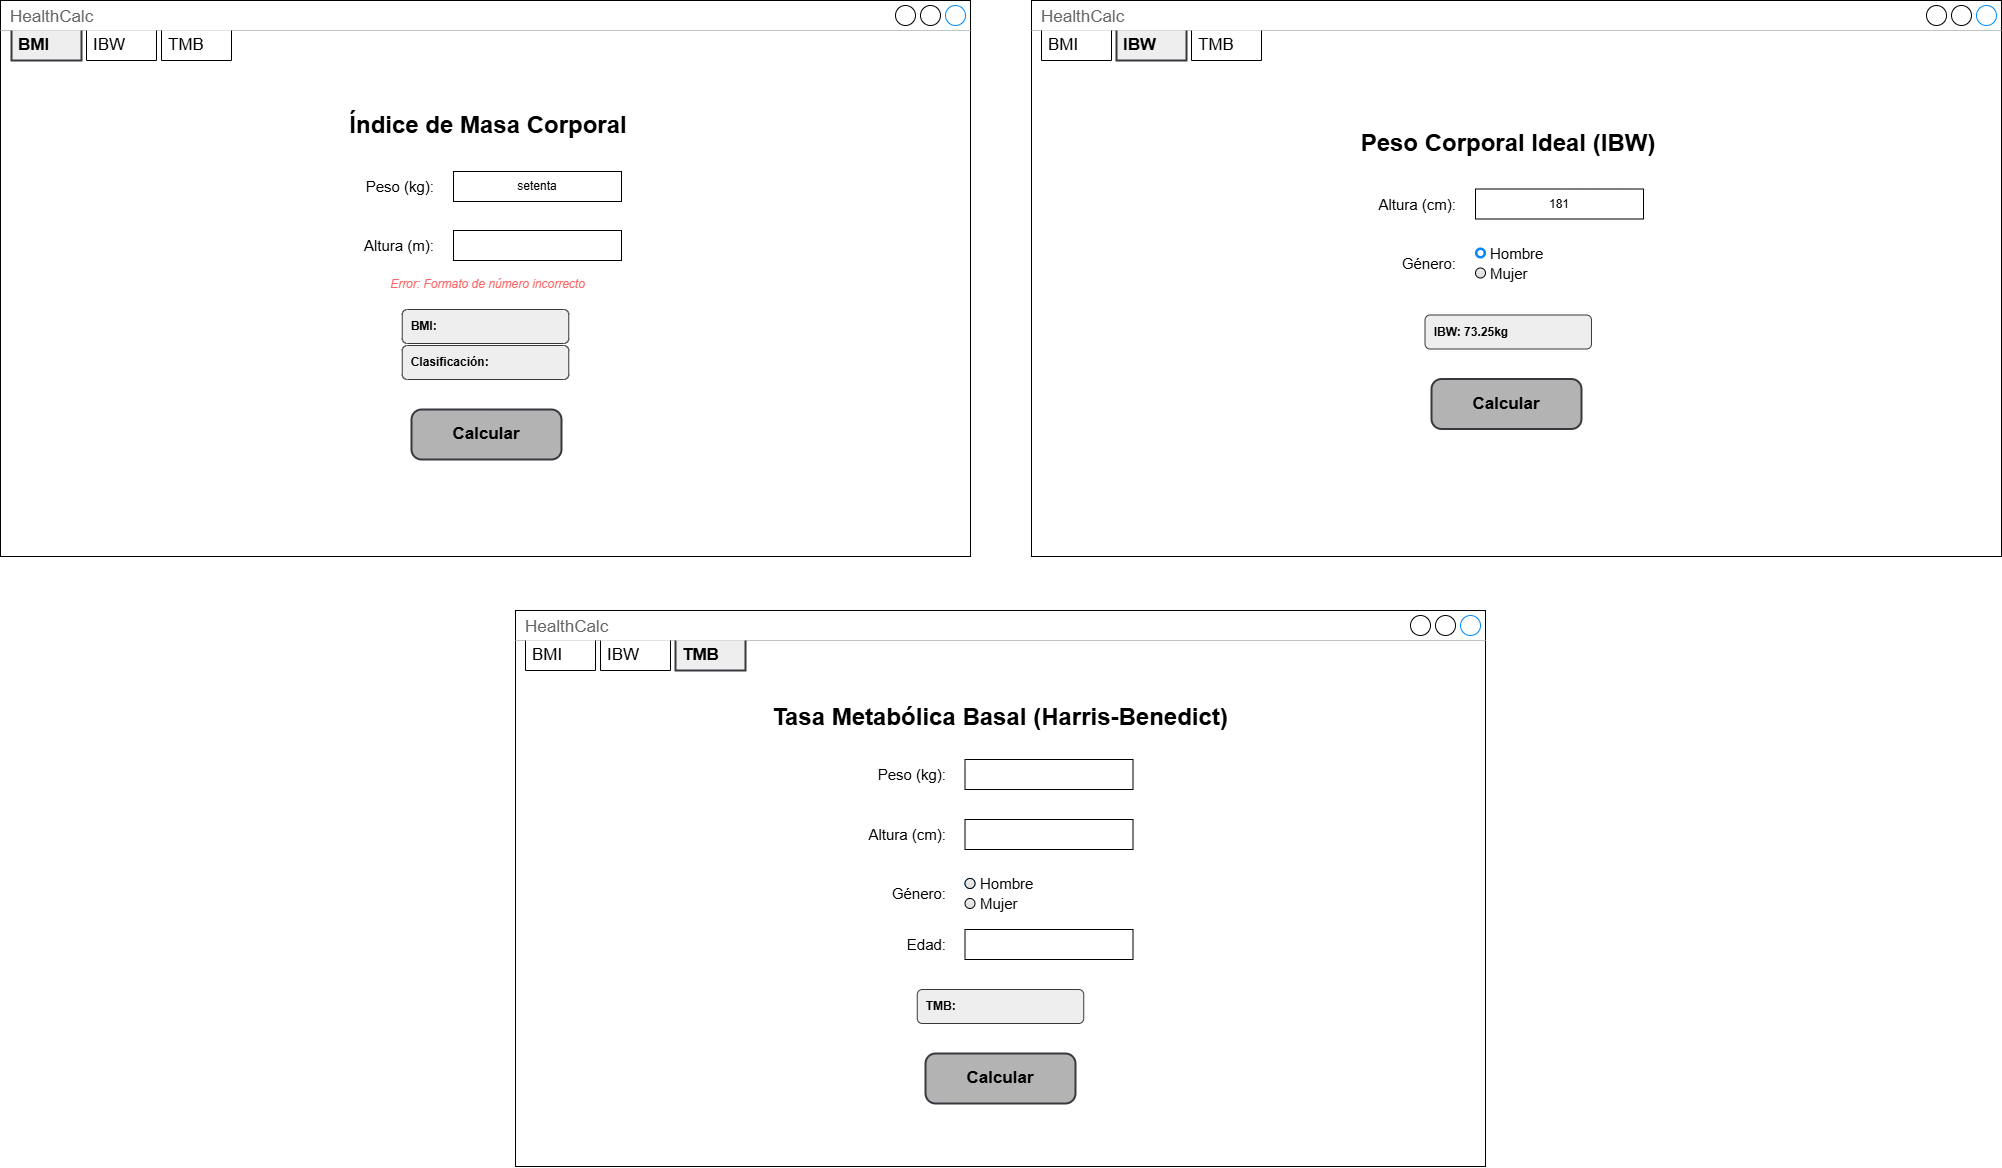

The diagram above was exported from draw.io. Its source (the exported page's mxGraphModel, read from the mxfile embedded in the PNG):
<mxGraphModel dx="2289" dy="420" grid="1" gridSize="10" guides="1" tooltips="1" connect="1" arrows="1" fold="1" page="1" pageScale="1" pageWidth="1169" pageHeight="827" math="0" shadow="0">
  <root>
    <mxCell id="0" />
    <mxCell id="1" parent="0" />
    <mxCell id="zmq8hS9q93U144o_7PBd-31" parent="1" style="strokeWidth=1;shadow=0;dashed=0;align=center;html=1;shape=mxgraph.mockup.containers.window;align=left;verticalAlign=top;spacingLeft=8;strokeColor2=#008cff;strokeColor3=#c4c4c4;fontColor=#666666;mainText=;fontSize=17;labelBackgroundColor=none;whiteSpace=wrap;" value="HealthCalc" vertex="1">
      <mxGeometry height="556" width="970" x="99" y="963" as="geometry" />
    </mxCell>
    <mxCell id="zmq8hS9q93U144o_7PBd-36" parent="1" style="text;html=1;whiteSpace=wrap;strokeColor=none;fillColor=none;align=right;verticalAlign=middle;rounded=0;fontSize=15;" value="Peso (kg):" vertex="1">
      <mxGeometry height="30" width="90" x="445" y="1134" as="geometry" />
    </mxCell>
    <mxCell id="zmq8hS9q93U144o_7PBd-37" parent="1" style="text;html=1;whiteSpace=wrap;strokeColor=none;fillColor=none;align=right;verticalAlign=middle;rounded=0;fontSize=15;" value="Altura (m):" vertex="1">
      <mxGeometry height="30" width="100" x="435" y="1193" as="geometry" />
    </mxCell>
    <mxCell id="zmq8hS9q93U144o_7PBd-38" parent="1" style="rounded=0;whiteSpace=wrap;html=1;align=center;" value="setenta" vertex="1">
      <mxGeometry height="30" width="168" x="552" y="1134" as="geometry" />
    </mxCell>
    <mxCell id="zmq8hS9q93U144o_7PBd-39" parent="1" style="rounded=0;whiteSpace=wrap;html=1;" value="" vertex="1">
      <mxGeometry height="30" width="168" x="552" y="1193" as="geometry" />
    </mxCell>
    <mxCell id="zmq8hS9q93U144o_7PBd-40" parent="1" style="strokeWidth=2;shadow=0;dashed=0;align=center;html=1;shape=mxgraph.mockup.buttons.button;strokeColor=#36393d;mainText=;buttonStyle=round;fontSize=17;fontStyle=1;fillColor=#B3B3B3;whiteSpace=wrap;" value="Calcular" vertex="1">
      <mxGeometry height="50" width="150" x="510" y="1372" as="geometry" />
    </mxCell>
    <mxCell id="zmq8hS9q93U144o_7PBd-41" parent="1" style="text;html=1;whiteSpace=wrap;strokeColor=none;fillColor=none;align=center;verticalAlign=middle;rounded=0;" value="&lt;h1&gt;Índice de Masa Corporal&lt;/h1&gt;" vertex="1">
      <mxGeometry height="30" width="330" x="421.75" y="1073" as="geometry" />
    </mxCell>
    <mxCell id="zmq8hS9q93U144o_7PBd-57" parent="1" style="strokeWidth=1;shadow=0;dashed=0;align=center;html=1;shape=mxgraph.mockup.containers.window;align=left;verticalAlign=top;spacingLeft=8;strokeColor2=#008cff;strokeColor3=#c4c4c4;fontColor=#666666;mainText=;fontSize=17;labelBackgroundColor=none;whiteSpace=wrap;" value="HealthCalc" vertex="1">
      <mxGeometry height="556" width="970" x="1130" y="963" as="geometry" />
    </mxCell>
    <mxCell id="zmq8hS9q93U144o_7PBd-58" parent="1" style="text;html=1;whiteSpace=wrap;strokeColor=none;fillColor=none;align=right;verticalAlign=middle;rounded=0;fontSize=15;" value="Género:" vertex="1">
      <mxGeometry height="30" width="90" x="1467" y="1210.5" as="geometry" />
    </mxCell>
    <mxCell id="zmq8hS9q93U144o_7PBd-59" parent="1" style="text;html=1;whiteSpace=wrap;strokeColor=none;fillColor=none;align=right;verticalAlign=middle;rounded=0;fontSize=15;" value="Altura (cm):" vertex="1">
      <mxGeometry height="30" width="100" x="1457" y="1151.5" as="geometry" />
    </mxCell>
    <mxCell id="zmq8hS9q93U144o_7PBd-60" parent="1" style="rounded=0;whiteSpace=wrap;html=1;" value="181" vertex="1">
      <mxGeometry height="30" width="168" x="1574" y="1151.5" as="geometry" />
    </mxCell>
    <mxCell id="zmq8hS9q93U144o_7PBd-63" parent="1" style="text;html=1;whiteSpace=wrap;strokeColor=none;fillColor=none;align=center;verticalAlign=middle;rounded=0;" value="&lt;h1&gt;Peso Corporal Ideal (IBW)&lt;/h1&gt;" vertex="1">
      <mxGeometry height="30" width="380" x="1416.75" y="1090.5" as="geometry" />
    </mxCell>
    <mxCell id="zmq8hS9q93U144o_7PBd-78" parent="1" style="html=1;shadow=0;dashed=0;shape=mxgraph.bootstrap.radioButton2;labelPosition=right;verticalLabelPosition=middle;align=left;verticalAlign=middle;gradientColor=#DEDEDE;fillColor=#EDEDED;checked=1;spacing=5;checkedFill=#0085FC;checkedStroke=#ffffff;sketch=0;fontSize=15;" value="Hombre" vertex="1">
      <mxGeometry height="10" width="10" x="1574" y="1210.5" as="geometry" />
    </mxCell>
    <mxCell id="zmq8hS9q93U144o_7PBd-79" parent="1" style="html=1;shadow=0;dashed=0;shape=mxgraph.bootstrap.radioButton2;labelPosition=right;verticalLabelPosition=middle;align=left;verticalAlign=middle;gradientColor=#DEDEDE;fillColor=#EDEDED;checked=0;spacing=5;checkedFill=#0085FC;checkedStroke=#ffffff;sketch=0;fontSize=15;" value="Mujer" vertex="1">
      <mxGeometry height="10" width="10" x="1574" y="1230.5" as="geometry" />
    </mxCell>
    <mxCell id="zmq8hS9q93U144o_7PBd-82" parent="1" style="strokeWidth=1;shadow=0;dashed=0;align=center;html=1;shape=mxgraph.mockup.containers.window;align=left;verticalAlign=top;spacingLeft=8;strokeColor2=#008cff;strokeColor3=#c4c4c4;fontColor=#666666;mainText=;fontSize=17;labelBackgroundColor=none;whiteSpace=wrap;" value="HealthCalc" vertex="1">
      <mxGeometry height="556" width="970" x="614" y="1573" as="geometry" />
    </mxCell>
    <mxCell id="zmq8hS9q93U144o_7PBd-83" parent="1" style="text;html=1;whiteSpace=wrap;strokeColor=none;fillColor=none;align=right;verticalAlign=middle;rounded=0;fontSize=15;" value="Género:" vertex="1">
      <mxGeometry height="30" width="90" x="956.5" y="1841" as="geometry" />
    </mxCell>
    <mxCell id="zmq8hS9q93U144o_7PBd-84" parent="1" style="text;html=1;whiteSpace=wrap;strokeColor=none;fillColor=none;align=right;verticalAlign=middle;rounded=0;fontSize=15;" value="Altura (cm):" vertex="1">
      <mxGeometry height="30" width="100" x="946.5" y="1782" as="geometry" />
    </mxCell>
    <mxCell id="zmq8hS9q93U144o_7PBd-85" parent="1" style="rounded=0;whiteSpace=wrap;html=1;" value="" vertex="1">
      <mxGeometry height="30" width="168" x="1063.5" y="1782" as="geometry" />
    </mxCell>
    <mxCell id="zmq8hS9q93U144o_7PBd-87" parent="1" style="text;html=1;whiteSpace=wrap;strokeColor=none;fillColor=none;align=center;verticalAlign=middle;rounded=0;" value="&lt;h1&gt;Tasa Metabólica Basal (Harris-Benedict)&lt;/h1&gt;" vertex="1">
      <mxGeometry height="30" width="500" x="849" y="1665" as="geometry" />
    </mxCell>
    <mxCell id="zmq8hS9q93U144o_7PBd-94" parent="1" style="html=1;shadow=0;dashed=0;shape=mxgraph.bootstrap.radioButton2;labelPosition=right;verticalLabelPosition=middle;align=left;verticalAlign=middle;gradientColor=#DEDEDE;fillColor=#EDEDED;checked=1;spacing=5;checkedFill=#0085FC;checkedStroke=#ffffff;sketch=0;fontSize=15;" value="Hombre" vertex="1">
      <mxGeometry height="10" width="10" x="1063.5" y="1841" as="geometry" />
    </mxCell>
    <mxCell id="zmq8hS9q93U144o_7PBd-95" parent="1" style="html=1;shadow=0;dashed=0;shape=mxgraph.bootstrap.radioButton2;labelPosition=right;verticalLabelPosition=middle;align=left;verticalAlign=middle;gradientColor=#DEDEDE;fillColor=#EDEDED;checked=0;spacing=5;checkedFill=#0085FC;checkedStroke=#ffffff;sketch=0;fontSize=15;" value="Mujer" vertex="1">
      <mxGeometry height="10" width="10" x="1063.5" y="1861" as="geometry" />
    </mxCell>
    <mxCell id="zmq8hS9q93U144o_7PBd-96" parent="1" style="text;html=1;whiteSpace=wrap;strokeColor=none;fillColor=none;align=right;verticalAlign=middle;rounded=0;fontSize=15;" value="Peso (kg):" vertex="1">
      <mxGeometry height="30" width="90" x="956.5" y="1722" as="geometry" />
    </mxCell>
    <mxCell id="zmq8hS9q93U144o_7PBd-97" parent="1" style="rounded=0;whiteSpace=wrap;html=1;" value="" vertex="1">
      <mxGeometry height="30" width="168" x="1063.5" y="1722" as="geometry" />
    </mxCell>
    <mxCell id="zmq8hS9q93U144o_7PBd-98" parent="1" style="text;html=1;whiteSpace=wrap;strokeColor=none;fillColor=none;align=right;verticalAlign=middle;rounded=0;fontSize=15;" value="Edad:" vertex="1">
      <mxGeometry height="30" width="90" x="956.5" y="1892" as="geometry" />
    </mxCell>
    <mxCell id="zmq8hS9q93U144o_7PBd-99" parent="1" style="rounded=0;whiteSpace=wrap;html=1;" value="" vertex="1">
      <mxGeometry height="30" width="168" x="1063.5" y="1892" as="geometry" />
    </mxCell>
    <mxCell id="zmq8hS9q93U144o_7PBd-101" parent="1" style="rounded=1;whiteSpace=wrap;html=1;align=left;fillColor=#eeeeee;strokeColor=#36393d;" value="&lt;b&gt;&amp;nbsp; BMI:&amp;nbsp;&lt;/b&gt;" vertex="1">
      <mxGeometry height="34" width="166.5" x="500.75" y="1272" as="geometry" />
    </mxCell>
    <mxCell id="zmq8hS9q93U144o_7PBd-102" parent="1" style="rounded=1;whiteSpace=wrap;html=1;align=left;fillColor=#eeeeee;strokeColor=#36393d;" value="&lt;b&gt;&amp;nbsp; Clasificación:&amp;nbsp;&lt;/b&gt;" vertex="1">
      <mxGeometry height="34" width="166.5" x="500.75" y="1308" as="geometry" />
    </mxCell>
    <mxCell id="zmq8hS9q93U144o_7PBd-104" parent="1" style="strokeWidth=2;shadow=0;dashed=0;align=center;html=1;shape=mxgraph.mockup.buttons.button;strokeColor=#36393d;mainText=;buttonStyle=round;fontSize=17;fontStyle=1;fillColor=#B3B3B3;whiteSpace=wrap;" value="Calcular" vertex="1">
      <mxGeometry height="50" width="150" x="1530" y="1341.5" as="geometry" />
    </mxCell>
    <mxCell id="zmq8hS9q93U144o_7PBd-105" parent="1" style="rounded=1;whiteSpace=wrap;html=1;align=left;fillColor=#eeeeee;strokeColor=#36393d;" value="&lt;b&gt;&amp;nbsp; IBW: 73.25kg&lt;/b&gt;" vertex="1">
      <mxGeometry height="34" width="166.5" x="1523.5" y="1277.5" as="geometry" />
    </mxCell>
    <mxCell id="zmq8hS9q93U144o_7PBd-107" parent="1" style="strokeWidth=2;shadow=0;dashed=0;align=center;html=1;shape=mxgraph.mockup.buttons.button;strokeColor=#36393d;mainText=;buttonStyle=round;fontSize=17;fontStyle=1;fillColor=#B3B3B3;whiteSpace=wrap;" value="Calcular" vertex="1">
      <mxGeometry height="50" width="150" x="1024" y="2016" as="geometry" />
    </mxCell>
    <mxCell id="zmq8hS9q93U144o_7PBd-108" parent="1" style="rounded=1;whiteSpace=wrap;html=1;align=left;fillColor=#eeeeee;strokeColor=#36393d;" value="&lt;b&gt;&amp;nbsp; TMB:&lt;/b&gt;" vertex="1">
      <mxGeometry height="34" width="166.5" x="1015.75" y="1952" as="geometry" />
    </mxCell>
    <mxCell id="zmq8hS9q93U144o_7PBd-110" parent="1" style="strokeWidth=1;shadow=0;dashed=0;align=center;html=1;shape=mxgraph.mockup.forms.uRect;fontSize=17;align=left;spacingLeft=5;flipV=1;legacyAnchorPoints=0;" value="BMI" vertex="1">
      <mxGeometry height="30" width="70" x="1140" y="993" as="geometry" />
    </mxCell>
    <mxCell id="zmq8hS9q93U144o_7PBd-111" parent="1" style="strokeWidth=2;shadow=0;dashed=0;align=center;html=1;shape=mxgraph.mockup.forms.uRect;fontSize=17;align=left;spacingLeft=5;fontStyle=1;fillColor=#eeeeee;strokeColor=#36393d;flipV=1;legacyAnchorPoints=0;" value="IBW" vertex="1">
      <mxGeometry height="30" width="70" x="1215" y="993" as="geometry" />
    </mxCell>
    <mxCell id="zmq8hS9q93U144o_7PBd-112" parent="1" style="strokeWidth=1;shadow=0;dashed=0;align=center;html=1;shape=mxgraph.mockup.forms.uRect;fontSize=17;align=left;spacingLeft=5;flipV=1;legacyAnchorPoints=0;" value="TMB" vertex="1">
      <mxGeometry height="30" width="70" x="1290" y="993" as="geometry" />
    </mxCell>
    <mxCell id="zmq8hS9q93U144o_7PBd-116" parent="1" style="strokeWidth=2;shadow=0;dashed=0;align=center;html=1;shape=mxgraph.mockup.forms.uRect;fontSize=17;align=left;spacingLeft=5;fontStyle=1;fillColor=#eeeeee;strokeColor=#36393d;flipV=1;legacyAnchorPoints=0;" value="BMI" vertex="1">
      <mxGeometry height="30" width="70" x="110" y="993" as="geometry" />
    </mxCell>
    <mxCell id="zmq8hS9q93U144o_7PBd-117" parent="1" style="strokeWidth=1;shadow=0;dashed=0;align=center;html=1;shape=mxgraph.mockup.forms.uRect;fontSize=17;align=left;spacingLeft=5;fontStyle=0;flipV=1;legacyAnchorPoints=0;" value="IBW" vertex="1">
      <mxGeometry height="30" width="70" x="185" y="993" as="geometry" />
    </mxCell>
    <mxCell id="zmq8hS9q93U144o_7PBd-118" parent="1" style="strokeWidth=1;shadow=0;dashed=0;align=center;html=1;shape=mxgraph.mockup.forms.uRect;fontSize=17;align=left;spacingLeft=5;flipV=1;legacyAnchorPoints=0;" value="TMB" vertex="1">
      <mxGeometry height="30" width="70" x="260" y="993" as="geometry" />
    </mxCell>
    <mxCell id="zmq8hS9q93U144o_7PBd-119" parent="1" style="strokeWidth=1;shadow=0;dashed=0;align=center;html=1;shape=mxgraph.mockup.forms.uRect;fontSize=17;align=left;spacingLeft=5;flipV=1;legacyAnchorPoints=0;" value="BMI" vertex="1">
      <mxGeometry height="30" width="70" x="624" y="1603" as="geometry" />
    </mxCell>
    <mxCell id="zmq8hS9q93U144o_7PBd-120" parent="1" style="strokeWidth=1;shadow=0;dashed=0;align=center;html=1;shape=mxgraph.mockup.forms.uRect;fontSize=17;align=left;spacingLeft=5;fontStyle=0;flipV=1;legacyAnchorPoints=0;" value="IBW" vertex="1">
      <mxGeometry height="30" width="70" x="699" y="1603" as="geometry" />
    </mxCell>
    <mxCell id="zmq8hS9q93U144o_7PBd-121" parent="1" style="strokeWidth=2;shadow=0;dashed=0;align=center;html=1;shape=mxgraph.mockup.forms.uRect;fontSize=17;align=left;spacingLeft=5;fontStyle=1;fillColor=#eeeeee;strokeColor=#36393d;flipV=1;legacyAnchorPoints=0;" value="TMB" vertex="1">
      <mxGeometry height="30" width="70" x="774" y="1603" as="geometry" />
    </mxCell>
    <mxCell id="zmq8hS9q93U144o_7PBd-123" parent="1" style="html=1;shadow=0;dashed=0;shape=mxgraph.bootstrap.radioButton2;labelPosition=right;verticalLabelPosition=middle;align=left;verticalAlign=middle;gradientColor=#DEDEDE;fillColor=#EDEDED;checked=0;spacing=5;checkedFill=#0085FC;checkedStroke=#ffffff;sketch=0;fontSize=15;" value="" vertex="1">
      <mxGeometry height="10" width="10" x="1063.5" y="1841" as="geometry" />
    </mxCell>
    <mxCell id="zmq8hS9q93U144o_7PBd-124" parent="1" style="text;html=1;whiteSpace=wrap;strokeColor=none;fillColor=none;align=center;verticalAlign=middle;rounded=0;fontStyle=2;fontColor=#FF6666;" value="Error: Formato de número incorrecto" vertex="1">
      <mxGeometry height="30" width="225" x="474.25" y="1232" as="geometry" />
    </mxCell>
  </root>
</mxGraphModel>